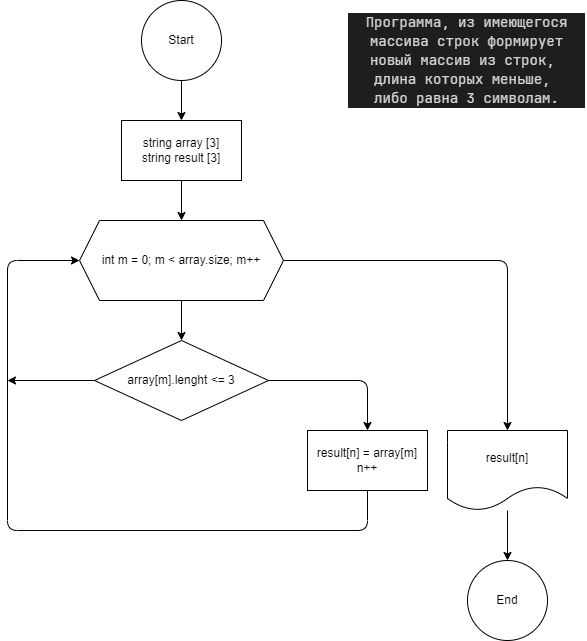

The diagram above was exported from draw.io. Its source (the exported page's mxGraphModel, read from the mxfile embedded in the PNG):
<mxGraphModel dx="930" dy="289" grid="1" gridSize="10" guides="1" tooltips="1" connect="1" arrows="1" fold="1" page="1" pageScale="1" pageWidth="827" pageHeight="1169" math="0" shadow="0">
  <root>
    <mxCell id="0" />
    <mxCell id="1" parent="0" />
    <mxCell id="4" value="" style="edgeStyle=none;html=1;" parent="1" source="2" target="3" edge="1">
      <mxGeometry relative="1" as="geometry" />
    </mxCell>
    <mxCell id="2" value="Start" style="ellipse;whiteSpace=wrap;html=1;aspect=fixed;" parent="1" vertex="1">
      <mxGeometry x="374" width="80" height="80" as="geometry" />
    </mxCell>
    <mxCell id="6" value="" style="edgeStyle=none;html=1;" parent="1" source="3" target="5" edge="1">
      <mxGeometry relative="1" as="geometry" />
    </mxCell>
    <mxCell id="3" value="string array [3]&lt;br&gt;string result [3]" style="rounded=0;whiteSpace=wrap;html=1;" parent="1" vertex="1">
      <mxGeometry x="354" y="120" width="120" height="60" as="geometry" />
    </mxCell>
    <mxCell id="8" value="" style="edgeStyle=none;html=1;" parent="1" source="5" target="7" edge="1">
      <mxGeometry relative="1" as="geometry" />
    </mxCell>
    <mxCell id="12" style="edgeStyle=orthogonalEdgeStyle;html=1;entryX=0.5;entryY=0;entryDx=0;entryDy=0;" parent="1" source="5" target="11" edge="1">
      <mxGeometry relative="1" as="geometry" />
    </mxCell>
    <mxCell id="5" value="int m = 0; m &amp;lt; array.size; m++" style="shape=hexagon;perimeter=hexagonPerimeter2;whiteSpace=wrap;html=1;fixedSize=1;" parent="1" vertex="1">
      <mxGeometry x="312" y="220" width="204" height="80" as="geometry" />
    </mxCell>
    <mxCell id="10" style="edgeStyle=orthogonalEdgeStyle;html=1;entryX=0.5;entryY=0;entryDx=0;entryDy=0;" parent="1" source="7" target="9" edge="1">
      <mxGeometry relative="1" as="geometry" />
    </mxCell>
    <mxCell id="15" style="edgeStyle=orthogonalEdgeStyle;html=1;exitX=0;exitY=0.5;exitDx=0;exitDy=0;" parent="1" source="7" edge="1">
      <mxGeometry relative="1" as="geometry">
        <mxPoint x="240" y="380" as="targetPoint" />
      </mxGeometry>
    </mxCell>
    <mxCell id="7" value="array[m].lenght &amp;lt;= 3" style="rhombus;whiteSpace=wrap;html=1;" parent="1" vertex="1">
      <mxGeometry x="327" y="340" width="174" height="80" as="geometry" />
    </mxCell>
    <mxCell id="14" style="edgeStyle=orthogonalEdgeStyle;html=1;entryX=0;entryY=0.5;entryDx=0;entryDy=0;" parent="1" source="9" target="5" edge="1">
      <mxGeometry relative="1" as="geometry">
        <Array as="points">
          <mxPoint x="600" y="530" />
          <mxPoint x="240" y="530" />
          <mxPoint x="240" y="260" />
        </Array>
      </mxGeometry>
    </mxCell>
    <mxCell id="9" value="result[n] = array[m]&lt;br&gt;n++" style="rounded=0;whiteSpace=wrap;html=1;" parent="1" vertex="1">
      <mxGeometry x="540" y="430" width="120" height="60" as="geometry" />
    </mxCell>
    <mxCell id="18" value="" style="edgeStyle=orthogonalEdgeStyle;html=1;" parent="1" source="11" target="17" edge="1">
      <mxGeometry relative="1" as="geometry" />
    </mxCell>
    <mxCell id="11" value="result[n]" style="shape=document;whiteSpace=wrap;html=1;boundedLbl=1;" parent="1" vertex="1">
      <mxGeometry x="680" y="430" width="120" height="80" as="geometry" />
    </mxCell>
    <mxCell id="13" value="&lt;div style=&quot;color: rgb(212, 212, 212); background-color: rgb(30, 30, 30); font-family: &amp;quot;JetBrains Mono&amp;quot;, &amp;quot;Fira Code&amp;quot;, Menlo, Monaco, &amp;quot;Cascadia Code&amp;quot;, Consolas, &amp;quot;Courier New&amp;quot;, monospace, &amp;quot;Cascadia Code PL&amp;quot;, Consolas, &amp;quot;Courier New&amp;quot;, monospace; font-size: 14px; line-height: 19px;&quot;&gt;Программа, из имеющегося массива строк формирует новый массив из строк,&amp;nbsp;&lt;/div&gt;&lt;div style=&quot;color: rgb(212, 212, 212); background-color: rgb(30, 30, 30); font-family: &amp;quot;JetBrains Mono&amp;quot;, &amp;quot;Fira Code&amp;quot;, Menlo, Monaco, &amp;quot;Cascadia Code&amp;quot;, Consolas, &amp;quot;Courier New&amp;quot;, monospace, &amp;quot;Cascadia Code PL&amp;quot;, Consolas, &amp;quot;Courier New&amp;quot;, monospace; font-size: 14px; line-height: 19px;&quot;&gt;длина которых меньше,&amp;nbsp;&lt;/div&gt;&lt;div style=&quot;color: rgb(212, 212, 212); background-color: rgb(30, 30, 30); font-family: &amp;quot;JetBrains Mono&amp;quot;, &amp;quot;Fira Code&amp;quot;, Menlo, Monaco, &amp;quot;Cascadia Code&amp;quot;, Consolas, &amp;quot;Courier New&amp;quot;, monospace, &amp;quot;Cascadia Code PL&amp;quot;, Consolas, &amp;quot;Courier New&amp;quot;, monospace; font-size: 14px; line-height: 19px;&quot;&gt;либо равна 3 символам. &lt;/div&gt;" style="text;strokeColor=none;align=center;fillColor=none;html=1;verticalAlign=middle;whiteSpace=wrap;rounded=0;" parent="1" vertex="1">
      <mxGeometry x="580" y="10" width="239" height="100" as="geometry" />
    </mxCell>
    <mxCell id="17" value="End" style="ellipse;whiteSpace=wrap;html=1;aspect=fixed;" parent="1" vertex="1">
      <mxGeometry x="700" y="560" width="80" height="80" as="geometry" />
    </mxCell>
  </root>
</mxGraphModel>